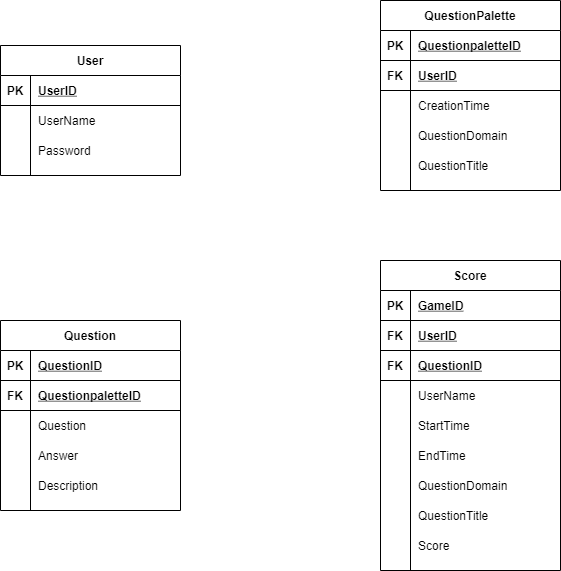

The diagram above was exported from draw.io. Its source (the exported page's mxGraphModel, read from the mxfile embedded in the PNG):
<mxGraphModel dx="1278" dy="617" grid="1" gridSize="10" guides="1" tooltips="1" connect="1" arrows="1" fold="1" page="1" pageScale="1" pageWidth="850" pageHeight="1100" math="0" shadow="0">
  <root>
    <mxCell id="0" />
    <mxCell id="1" parent="0" />
    <mxCell id="AmL5QC8lthuvFlbBSmB9-24" value="QuestionPalette" style="shape=table;startSize=30;container=1;collapsible=1;childLayout=tableLayout;fixedRows=1;rowLines=0;fontStyle=1;align=center;resizeLast=1;" parent="1" vertex="1">
      <mxGeometry x="480" y="190" width="180" height="190" as="geometry" />
    </mxCell>
    <mxCell id="AmL5QC8lthuvFlbBSmB9-25" value="" style="shape=partialRectangle;collapsible=0;dropTarget=0;pointerEvents=0;fillColor=none;top=0;left=0;bottom=1;right=0;points=[[0,0.5],[1,0.5]];portConstraint=eastwest;" parent="AmL5QC8lthuvFlbBSmB9-24" vertex="1">
      <mxGeometry y="30" width="180" height="30" as="geometry" />
    </mxCell>
    <mxCell id="AmL5QC8lthuvFlbBSmB9-26" value="PK" style="shape=partialRectangle;connectable=0;fillColor=none;top=0;left=0;bottom=0;right=0;fontStyle=1;overflow=hidden;" parent="AmL5QC8lthuvFlbBSmB9-25" vertex="1">
      <mxGeometry width="30" height="30" as="geometry" />
    </mxCell>
    <mxCell id="AmL5QC8lthuvFlbBSmB9-27" value="QuestionpaletteID" style="shape=partialRectangle;connectable=0;fillColor=none;top=0;left=0;bottom=0;right=0;align=left;spacingLeft=6;fontStyle=5;overflow=hidden;" parent="AmL5QC8lthuvFlbBSmB9-25" vertex="1">
      <mxGeometry x="30" width="150" height="30" as="geometry" />
    </mxCell>
    <mxCell id="AmL5QC8lthuvFlbBSmB9-176" value="" style="shape=partialRectangle;collapsible=0;dropTarget=0;pointerEvents=0;fillColor=none;top=0;left=0;bottom=1;right=0;points=[[0,0.5],[1,0.5]];portConstraint=eastwest;" parent="AmL5QC8lthuvFlbBSmB9-24" vertex="1">
      <mxGeometry y="60" width="180" height="30" as="geometry" />
    </mxCell>
    <mxCell id="AmL5QC8lthuvFlbBSmB9-177" value="FK" style="shape=partialRectangle;connectable=0;fillColor=none;top=0;left=0;bottom=0;right=0;fontStyle=1;overflow=hidden;" parent="AmL5QC8lthuvFlbBSmB9-176" vertex="1">
      <mxGeometry width="30" height="30" as="geometry" />
    </mxCell>
    <mxCell id="AmL5QC8lthuvFlbBSmB9-178" value="UserID" style="shape=partialRectangle;connectable=0;fillColor=none;top=0;left=0;bottom=0;right=0;align=left;spacingLeft=6;fontStyle=5;overflow=hidden;" parent="AmL5QC8lthuvFlbBSmB9-176" vertex="1">
      <mxGeometry x="30" width="150" height="30" as="geometry" />
    </mxCell>
    <mxCell id="AmL5QC8lthuvFlbBSmB9-34" value="" style="shape=partialRectangle;collapsible=0;dropTarget=0;pointerEvents=0;fillColor=none;top=0;left=0;bottom=0;right=0;points=[[0,0.5],[1,0.5]];portConstraint=eastwest;" parent="AmL5QC8lthuvFlbBSmB9-24" vertex="1">
      <mxGeometry y="90" width="180" height="30" as="geometry" />
    </mxCell>
    <mxCell id="AmL5QC8lthuvFlbBSmB9-35" value="" style="shape=partialRectangle;connectable=0;fillColor=none;top=0;left=0;bottom=0;right=0;editable=1;overflow=hidden;" parent="AmL5QC8lthuvFlbBSmB9-34" vertex="1">
      <mxGeometry width="30" height="30" as="geometry" />
    </mxCell>
    <mxCell id="AmL5QC8lthuvFlbBSmB9-36" value="CreationTime" style="shape=partialRectangle;connectable=0;fillColor=none;top=0;left=0;bottom=0;right=0;align=left;spacingLeft=6;overflow=hidden;" parent="AmL5QC8lthuvFlbBSmB9-34" vertex="1">
      <mxGeometry x="30" width="150" height="30" as="geometry" />
    </mxCell>
    <mxCell id="AmL5QC8lthuvFlbBSmB9-65" value="" style="shape=partialRectangle;collapsible=0;dropTarget=0;pointerEvents=0;fillColor=none;top=0;left=0;bottom=0;right=0;points=[[0,0.5],[1,0.5]];portConstraint=eastwest;" parent="AmL5QC8lthuvFlbBSmB9-24" vertex="1">
      <mxGeometry y="120" width="180" height="30" as="geometry" />
    </mxCell>
    <mxCell id="AmL5QC8lthuvFlbBSmB9-66" value="" style="shape=partialRectangle;connectable=0;fillColor=none;top=0;left=0;bottom=0;right=0;editable=1;overflow=hidden;" parent="AmL5QC8lthuvFlbBSmB9-65" vertex="1">
      <mxGeometry width="30" height="30" as="geometry" />
    </mxCell>
    <mxCell id="AmL5QC8lthuvFlbBSmB9-67" value="QuestionDomain" style="shape=partialRectangle;connectable=0;fillColor=none;top=0;left=0;bottom=0;right=0;align=left;spacingLeft=6;overflow=hidden;" parent="AmL5QC8lthuvFlbBSmB9-65" vertex="1">
      <mxGeometry x="30" width="150" height="30" as="geometry" />
    </mxCell>
    <mxCell id="AmL5QC8lthuvFlbBSmB9-68" value="" style="shape=partialRectangle;collapsible=0;dropTarget=0;pointerEvents=0;fillColor=none;top=0;left=0;bottom=0;right=0;points=[[0,0.5],[1,0.5]];portConstraint=eastwest;" parent="AmL5QC8lthuvFlbBSmB9-24" vertex="1">
      <mxGeometry y="150" width="180" height="30" as="geometry" />
    </mxCell>
    <mxCell id="AmL5QC8lthuvFlbBSmB9-69" value="" style="shape=partialRectangle;connectable=0;fillColor=none;top=0;left=0;bottom=0;right=0;editable=1;overflow=hidden;" parent="AmL5QC8lthuvFlbBSmB9-68" vertex="1">
      <mxGeometry width="30" height="30" as="geometry" />
    </mxCell>
    <mxCell id="AmL5QC8lthuvFlbBSmB9-70" value="QuestionTitle" style="shape=partialRectangle;connectable=0;fillColor=none;top=0;left=0;bottom=0;right=0;align=left;spacingLeft=6;overflow=hidden;" parent="AmL5QC8lthuvFlbBSmB9-68" vertex="1">
      <mxGeometry x="30" width="150" height="30" as="geometry" />
    </mxCell>
    <mxCell id="AmL5QC8lthuvFlbBSmB9-46" value="Question" style="shape=table;startSize=30;container=1;collapsible=1;childLayout=tableLayout;fixedRows=1;rowLines=0;fontStyle=1;align=center;resizeLast=1;" parent="1" vertex="1">
      <mxGeometry x="100" y="510" width="180" height="190" as="geometry" />
    </mxCell>
    <mxCell id="AmL5QC8lthuvFlbBSmB9-141" value="" style="shape=partialRectangle;collapsible=0;dropTarget=0;pointerEvents=0;fillColor=none;top=0;left=0;bottom=1;right=0;points=[[0,0.5],[1,0.5]];portConstraint=eastwest;" parent="AmL5QC8lthuvFlbBSmB9-46" vertex="1">
      <mxGeometry y="30" width="180" height="30" as="geometry" />
    </mxCell>
    <mxCell id="AmL5QC8lthuvFlbBSmB9-142" value="PK" style="shape=partialRectangle;connectable=0;fillColor=none;top=0;left=0;bottom=0;right=0;fontStyle=1;overflow=hidden;" parent="AmL5QC8lthuvFlbBSmB9-141" vertex="1">
      <mxGeometry width="30" height="30" as="geometry" />
    </mxCell>
    <mxCell id="AmL5QC8lthuvFlbBSmB9-143" value="QuestionID" style="shape=partialRectangle;connectable=0;fillColor=none;top=0;left=0;bottom=0;right=0;align=left;spacingLeft=6;fontStyle=5;overflow=hidden;" parent="AmL5QC8lthuvFlbBSmB9-141" vertex="1">
      <mxGeometry x="30" width="150" height="30" as="geometry" />
    </mxCell>
    <mxCell id="AmL5QC8lthuvFlbBSmB9-47" value="" style="shape=partialRectangle;collapsible=0;dropTarget=0;pointerEvents=0;fillColor=none;top=0;left=0;bottom=1;right=0;points=[[0,0.5],[1,0.5]];portConstraint=eastwest;" parent="AmL5QC8lthuvFlbBSmB9-46" vertex="1">
      <mxGeometry y="60" width="180" height="30" as="geometry" />
    </mxCell>
    <mxCell id="AmL5QC8lthuvFlbBSmB9-48" value="FK" style="shape=partialRectangle;connectable=0;fillColor=none;top=0;left=0;bottom=0;right=0;fontStyle=1;overflow=hidden;" parent="AmL5QC8lthuvFlbBSmB9-47" vertex="1">
      <mxGeometry width="30" height="30" as="geometry" />
    </mxCell>
    <mxCell id="AmL5QC8lthuvFlbBSmB9-49" value="QuestionpaletteID" style="shape=partialRectangle;connectable=0;fillColor=none;top=0;left=0;bottom=0;right=0;align=left;spacingLeft=6;fontStyle=5;overflow=hidden;" parent="AmL5QC8lthuvFlbBSmB9-47" vertex="1">
      <mxGeometry x="30" width="150" height="30" as="geometry" />
    </mxCell>
    <mxCell id="AmL5QC8lthuvFlbBSmB9-56" value="" style="shape=partialRectangle;collapsible=0;dropTarget=0;pointerEvents=0;fillColor=none;top=0;left=0;bottom=0;right=0;points=[[0,0.5],[1,0.5]];portConstraint=eastwest;" parent="AmL5QC8lthuvFlbBSmB9-46" vertex="1">
      <mxGeometry y="90" width="180" height="30" as="geometry" />
    </mxCell>
    <mxCell id="AmL5QC8lthuvFlbBSmB9-57" value="" style="shape=partialRectangle;connectable=0;fillColor=none;top=0;left=0;bottom=0;right=0;editable=1;overflow=hidden;" parent="AmL5QC8lthuvFlbBSmB9-56" vertex="1">
      <mxGeometry width="30" height="30" as="geometry" />
    </mxCell>
    <mxCell id="AmL5QC8lthuvFlbBSmB9-58" value="Question" style="shape=partialRectangle;connectable=0;fillColor=none;top=0;left=0;bottom=0;right=0;align=left;spacingLeft=6;overflow=hidden;" parent="AmL5QC8lthuvFlbBSmB9-56" vertex="1">
      <mxGeometry x="30" width="150" height="30" as="geometry" />
    </mxCell>
    <mxCell id="AmL5QC8lthuvFlbBSmB9-59" value="" style="shape=partialRectangle;collapsible=0;dropTarget=0;pointerEvents=0;fillColor=none;top=0;left=0;bottom=0;right=0;points=[[0,0.5],[1,0.5]];portConstraint=eastwest;" parent="AmL5QC8lthuvFlbBSmB9-46" vertex="1">
      <mxGeometry y="120" width="180" height="30" as="geometry" />
    </mxCell>
    <mxCell id="AmL5QC8lthuvFlbBSmB9-60" value="" style="shape=partialRectangle;connectable=0;fillColor=none;top=0;left=0;bottom=0;right=0;editable=1;overflow=hidden;" parent="AmL5QC8lthuvFlbBSmB9-59" vertex="1">
      <mxGeometry width="30" height="30" as="geometry" />
    </mxCell>
    <mxCell id="AmL5QC8lthuvFlbBSmB9-61" value="Answer" style="shape=partialRectangle;connectable=0;fillColor=none;top=0;left=0;bottom=0;right=0;align=left;spacingLeft=6;overflow=hidden;" parent="AmL5QC8lthuvFlbBSmB9-59" vertex="1">
      <mxGeometry x="30" width="150" height="30" as="geometry" />
    </mxCell>
    <mxCell id="AmL5QC8lthuvFlbBSmB9-62" value="" style="shape=partialRectangle;collapsible=0;dropTarget=0;pointerEvents=0;fillColor=none;top=0;left=0;bottom=0;right=0;points=[[0,0.5],[1,0.5]];portConstraint=eastwest;" parent="AmL5QC8lthuvFlbBSmB9-46" vertex="1">
      <mxGeometry y="150" width="180" height="30" as="geometry" />
    </mxCell>
    <mxCell id="AmL5QC8lthuvFlbBSmB9-63" value="" style="shape=partialRectangle;connectable=0;fillColor=none;top=0;left=0;bottom=0;right=0;editable=1;overflow=hidden;" parent="AmL5QC8lthuvFlbBSmB9-62" vertex="1">
      <mxGeometry width="30" height="30" as="geometry" />
    </mxCell>
    <mxCell id="AmL5QC8lthuvFlbBSmB9-64" value="Description" style="shape=partialRectangle;connectable=0;fillColor=none;top=0;left=0;bottom=0;right=0;align=left;spacingLeft=6;overflow=hidden;" parent="AmL5QC8lthuvFlbBSmB9-62" vertex="1">
      <mxGeometry x="30" width="150" height="30" as="geometry" />
    </mxCell>
    <mxCell id="AmL5QC8lthuvFlbBSmB9-72" value="User" style="shape=table;startSize=30;container=1;collapsible=1;childLayout=tableLayout;fixedRows=1;rowLines=0;fontStyle=1;align=center;resizeLast=1;" parent="1" vertex="1">
      <mxGeometry x="100" y="235" width="180" height="130" as="geometry" />
    </mxCell>
    <mxCell id="AmL5QC8lthuvFlbBSmB9-73" value="" style="shape=partialRectangle;collapsible=0;dropTarget=0;pointerEvents=0;fillColor=none;top=0;left=0;bottom=1;right=0;points=[[0,0.5],[1,0.5]];portConstraint=eastwest;" parent="AmL5QC8lthuvFlbBSmB9-72" vertex="1">
      <mxGeometry y="30" width="180" height="30" as="geometry" />
    </mxCell>
    <mxCell id="AmL5QC8lthuvFlbBSmB9-74" value="PK" style="shape=partialRectangle;connectable=0;fillColor=none;top=0;left=0;bottom=0;right=0;fontStyle=1;overflow=hidden;" parent="AmL5QC8lthuvFlbBSmB9-73" vertex="1">
      <mxGeometry width="30" height="30" as="geometry" />
    </mxCell>
    <mxCell id="AmL5QC8lthuvFlbBSmB9-75" value="UserID" style="shape=partialRectangle;connectable=0;fillColor=none;top=0;left=0;bottom=0;right=0;align=left;spacingLeft=6;fontStyle=5;overflow=hidden;" parent="AmL5QC8lthuvFlbBSmB9-73" vertex="1">
      <mxGeometry x="30" width="150" height="30" as="geometry" />
    </mxCell>
    <mxCell id="AmL5QC8lthuvFlbBSmB9-76" value="" style="shape=partialRectangle;collapsible=0;dropTarget=0;pointerEvents=0;fillColor=none;top=0;left=0;bottom=0;right=0;points=[[0,0.5],[1,0.5]];portConstraint=eastwest;" parent="AmL5QC8lthuvFlbBSmB9-72" vertex="1">
      <mxGeometry y="60" width="180" height="30" as="geometry" />
    </mxCell>
    <mxCell id="AmL5QC8lthuvFlbBSmB9-77" value="" style="shape=partialRectangle;connectable=0;fillColor=none;top=0;left=0;bottom=0;right=0;editable=1;overflow=hidden;" parent="AmL5QC8lthuvFlbBSmB9-76" vertex="1">
      <mxGeometry width="30" height="30" as="geometry" />
    </mxCell>
    <mxCell id="AmL5QC8lthuvFlbBSmB9-78" value="UserName" style="shape=partialRectangle;connectable=0;fillColor=none;top=0;left=0;bottom=0;right=0;align=left;spacingLeft=6;overflow=hidden;" parent="AmL5QC8lthuvFlbBSmB9-76" vertex="1">
      <mxGeometry x="30" width="150" height="30" as="geometry" />
    </mxCell>
    <mxCell id="AmL5QC8lthuvFlbBSmB9-79" value="" style="shape=partialRectangle;collapsible=0;dropTarget=0;pointerEvents=0;fillColor=none;top=0;left=0;bottom=0;right=0;points=[[0,0.5],[1,0.5]];portConstraint=eastwest;" parent="AmL5QC8lthuvFlbBSmB9-72" vertex="1">
      <mxGeometry y="90" width="180" height="30" as="geometry" />
    </mxCell>
    <mxCell id="AmL5QC8lthuvFlbBSmB9-80" value="" style="shape=partialRectangle;connectable=0;fillColor=none;top=0;left=0;bottom=0;right=0;editable=1;overflow=hidden;" parent="AmL5QC8lthuvFlbBSmB9-79" vertex="1">
      <mxGeometry width="30" height="30" as="geometry" />
    </mxCell>
    <mxCell id="AmL5QC8lthuvFlbBSmB9-81" value="Password" style="shape=partialRectangle;connectable=0;fillColor=none;top=0;left=0;bottom=0;right=0;align=left;spacingLeft=6;overflow=hidden;" parent="AmL5QC8lthuvFlbBSmB9-79" vertex="1">
      <mxGeometry x="30" width="150" height="30" as="geometry" />
    </mxCell>
    <mxCell id="AmL5QC8lthuvFlbBSmB9-89" value="Score" style="shape=table;startSize=30;container=1;collapsible=1;childLayout=tableLayout;fixedRows=1;rowLines=0;fontStyle=1;align=center;resizeLast=1;" parent="1" vertex="1">
      <mxGeometry x="480" y="450" width="180" height="310" as="geometry" />
    </mxCell>
    <mxCell id="AmL5QC8lthuvFlbBSmB9-138" value="" style="shape=partialRectangle;collapsible=0;dropTarget=0;pointerEvents=0;fillColor=none;top=0;left=0;bottom=1;right=0;points=[[0,0.5],[1,0.5]];portConstraint=eastwest;" parent="AmL5QC8lthuvFlbBSmB9-89" vertex="1">
      <mxGeometry y="30" width="180" height="30" as="geometry" />
    </mxCell>
    <mxCell id="AmL5QC8lthuvFlbBSmB9-139" value="PK" style="shape=partialRectangle;connectable=0;fillColor=none;top=0;left=0;bottom=0;right=0;fontStyle=1;overflow=hidden;" parent="AmL5QC8lthuvFlbBSmB9-138" vertex="1">
      <mxGeometry width="30" height="30" as="geometry" />
    </mxCell>
    <mxCell id="AmL5QC8lthuvFlbBSmB9-140" value="GameID" style="shape=partialRectangle;connectable=0;fillColor=none;top=0;left=0;bottom=0;right=0;align=left;spacingLeft=6;fontStyle=5;overflow=hidden;" parent="AmL5QC8lthuvFlbBSmB9-138" vertex="1">
      <mxGeometry x="30" width="150" height="30" as="geometry" />
    </mxCell>
    <mxCell id="AmL5QC8lthuvFlbBSmB9-90" value="" style="shape=partialRectangle;collapsible=0;dropTarget=0;pointerEvents=0;fillColor=none;top=0;left=0;bottom=1;right=0;points=[[0,0.5],[1,0.5]];portConstraint=eastwest;" parent="AmL5QC8lthuvFlbBSmB9-89" vertex="1">
      <mxGeometry y="60" width="180" height="30" as="geometry" />
    </mxCell>
    <mxCell id="AmL5QC8lthuvFlbBSmB9-91" value="FK" style="shape=partialRectangle;connectable=0;fillColor=none;top=0;left=0;bottom=0;right=0;fontStyle=1;overflow=hidden;" parent="AmL5QC8lthuvFlbBSmB9-90" vertex="1">
      <mxGeometry width="30" height="30" as="geometry" />
    </mxCell>
    <mxCell id="AmL5QC8lthuvFlbBSmB9-92" value="UserID" style="shape=partialRectangle;connectable=0;fillColor=none;top=0;left=0;bottom=0;right=0;align=left;spacingLeft=6;fontStyle=5;overflow=hidden;" parent="AmL5QC8lthuvFlbBSmB9-90" vertex="1">
      <mxGeometry x="30" width="150" height="30" as="geometry" />
    </mxCell>
    <mxCell id="AmL5QC8lthuvFlbBSmB9-121" value="" style="shape=partialRectangle;collapsible=0;dropTarget=0;pointerEvents=0;fillColor=none;top=0;left=0;bottom=1;right=0;points=[[0,0.5],[1,0.5]];portConstraint=eastwest;" parent="AmL5QC8lthuvFlbBSmB9-89" vertex="1">
      <mxGeometry y="90" width="180" height="30" as="geometry" />
    </mxCell>
    <mxCell id="AmL5QC8lthuvFlbBSmB9-122" value="FK" style="shape=partialRectangle;connectable=0;fillColor=none;top=0;left=0;bottom=0;right=0;fontStyle=1;overflow=hidden;" parent="AmL5QC8lthuvFlbBSmB9-121" vertex="1">
      <mxGeometry width="30" height="30" as="geometry" />
    </mxCell>
    <mxCell id="AmL5QC8lthuvFlbBSmB9-123" value="QuestionID" style="shape=partialRectangle;connectable=0;fillColor=none;top=0;left=0;bottom=0;right=0;align=left;spacingLeft=6;fontStyle=5;overflow=hidden;" parent="AmL5QC8lthuvFlbBSmB9-121" vertex="1">
      <mxGeometry x="30" width="150" height="30" as="geometry" />
    </mxCell>
    <mxCell id="AmL5QC8lthuvFlbBSmB9-93" value="" style="shape=partialRectangle;collapsible=0;dropTarget=0;pointerEvents=0;fillColor=none;top=0;left=0;bottom=0;right=0;points=[[0,0.5],[1,0.5]];portConstraint=eastwest;" parent="AmL5QC8lthuvFlbBSmB9-89" vertex="1">
      <mxGeometry y="120" width="180" height="30" as="geometry" />
    </mxCell>
    <mxCell id="AmL5QC8lthuvFlbBSmB9-94" value="" style="shape=partialRectangle;connectable=0;fillColor=none;top=0;left=0;bottom=0;right=0;editable=1;overflow=hidden;" parent="AmL5QC8lthuvFlbBSmB9-93" vertex="1">
      <mxGeometry width="30" height="30" as="geometry" />
    </mxCell>
    <mxCell id="AmL5QC8lthuvFlbBSmB9-95" value="UserName" style="shape=partialRectangle;connectable=0;fillColor=none;top=0;left=0;bottom=0;right=0;align=left;spacingLeft=6;overflow=hidden;" parent="AmL5QC8lthuvFlbBSmB9-93" vertex="1">
      <mxGeometry x="30" width="150" height="30" as="geometry" />
    </mxCell>
    <mxCell id="AmL5QC8lthuvFlbBSmB9-96" value="" style="shape=partialRectangle;collapsible=0;dropTarget=0;pointerEvents=0;fillColor=none;top=0;left=0;bottom=0;right=0;points=[[0,0.5],[1,0.5]];portConstraint=eastwest;" parent="AmL5QC8lthuvFlbBSmB9-89" vertex="1">
      <mxGeometry y="150" width="180" height="30" as="geometry" />
    </mxCell>
    <mxCell id="AmL5QC8lthuvFlbBSmB9-97" value="" style="shape=partialRectangle;connectable=0;fillColor=none;top=0;left=0;bottom=0;right=0;editable=1;overflow=hidden;" parent="AmL5QC8lthuvFlbBSmB9-96" vertex="1">
      <mxGeometry width="30" height="30" as="geometry" />
    </mxCell>
    <mxCell id="AmL5QC8lthuvFlbBSmB9-98" value="StartTime" style="shape=partialRectangle;connectable=0;fillColor=none;top=0;left=0;bottom=0;right=0;align=left;spacingLeft=6;overflow=hidden;" parent="AmL5QC8lthuvFlbBSmB9-96" vertex="1">
      <mxGeometry x="30" width="150" height="30" as="geometry" />
    </mxCell>
    <mxCell id="AmL5QC8lthuvFlbBSmB9-182" value="" style="shape=partialRectangle;collapsible=0;dropTarget=0;pointerEvents=0;fillColor=none;top=0;left=0;bottom=0;right=0;points=[[0,0.5],[1,0.5]];portConstraint=eastwest;" parent="AmL5QC8lthuvFlbBSmB9-89" vertex="1">
      <mxGeometry y="180" width="180" height="30" as="geometry" />
    </mxCell>
    <mxCell id="AmL5QC8lthuvFlbBSmB9-183" value="" style="shape=partialRectangle;connectable=0;fillColor=none;top=0;left=0;bottom=0;right=0;editable=1;overflow=hidden;" parent="AmL5QC8lthuvFlbBSmB9-182" vertex="1">
      <mxGeometry width="30" height="30" as="geometry" />
    </mxCell>
    <mxCell id="AmL5QC8lthuvFlbBSmB9-184" value="EndTime" style="shape=partialRectangle;connectable=0;fillColor=none;top=0;left=0;bottom=0;right=0;align=left;spacingLeft=6;overflow=hidden;" parent="AmL5QC8lthuvFlbBSmB9-182" vertex="1">
      <mxGeometry x="30" width="150" height="30" as="geometry" />
    </mxCell>
    <mxCell id="AmL5QC8lthuvFlbBSmB9-99" value="" style="shape=partialRectangle;collapsible=0;dropTarget=0;pointerEvents=0;fillColor=none;top=0;left=0;bottom=0;right=0;points=[[0,0.5],[1,0.5]];portConstraint=eastwest;" parent="AmL5QC8lthuvFlbBSmB9-89" vertex="1">
      <mxGeometry y="210" width="180" height="30" as="geometry" />
    </mxCell>
    <mxCell id="AmL5QC8lthuvFlbBSmB9-100" value="" style="shape=partialRectangle;connectable=0;fillColor=none;top=0;left=0;bottom=0;right=0;editable=1;overflow=hidden;" parent="AmL5QC8lthuvFlbBSmB9-99" vertex="1">
      <mxGeometry width="30" height="30" as="geometry" />
    </mxCell>
    <mxCell id="AmL5QC8lthuvFlbBSmB9-101" value="QuestionDomain" style="shape=partialRectangle;connectable=0;fillColor=none;top=0;left=0;bottom=0;right=0;align=left;spacingLeft=6;overflow=hidden;" parent="AmL5QC8lthuvFlbBSmB9-99" vertex="1">
      <mxGeometry x="30" width="150" height="30" as="geometry" />
    </mxCell>
    <mxCell id="AmL5QC8lthuvFlbBSmB9-115" value="" style="shape=partialRectangle;collapsible=0;dropTarget=0;pointerEvents=0;fillColor=none;top=0;left=0;bottom=0;right=0;points=[[0,0.5],[1,0.5]];portConstraint=eastwest;" parent="AmL5QC8lthuvFlbBSmB9-89" vertex="1">
      <mxGeometry y="240" width="180" height="30" as="geometry" />
    </mxCell>
    <mxCell id="AmL5QC8lthuvFlbBSmB9-116" value="" style="shape=partialRectangle;connectable=0;fillColor=none;top=0;left=0;bottom=0;right=0;editable=1;overflow=hidden;" parent="AmL5QC8lthuvFlbBSmB9-115" vertex="1">
      <mxGeometry width="30" height="30" as="geometry" />
    </mxCell>
    <mxCell id="AmL5QC8lthuvFlbBSmB9-117" value="QuestionTitle" style="shape=partialRectangle;connectable=0;fillColor=none;top=0;left=0;bottom=0;right=0;align=left;spacingLeft=6;overflow=hidden;" parent="AmL5QC8lthuvFlbBSmB9-115" vertex="1">
      <mxGeometry x="30" width="150" height="30" as="geometry" />
    </mxCell>
    <mxCell id="AmL5QC8lthuvFlbBSmB9-118" value="" style="shape=partialRectangle;collapsible=0;dropTarget=0;pointerEvents=0;fillColor=none;top=0;left=0;bottom=0;right=0;points=[[0,0.5],[1,0.5]];portConstraint=eastwest;" parent="AmL5QC8lthuvFlbBSmB9-89" vertex="1">
      <mxGeometry y="270" width="180" height="30" as="geometry" />
    </mxCell>
    <mxCell id="AmL5QC8lthuvFlbBSmB9-119" value="" style="shape=partialRectangle;connectable=0;fillColor=none;top=0;left=0;bottom=0;right=0;editable=1;overflow=hidden;" parent="AmL5QC8lthuvFlbBSmB9-118" vertex="1">
      <mxGeometry width="30" height="30" as="geometry" />
    </mxCell>
    <mxCell id="AmL5QC8lthuvFlbBSmB9-120" value="Score" style="shape=partialRectangle;connectable=0;fillColor=none;top=0;left=0;bottom=0;right=0;align=left;spacingLeft=6;overflow=hidden;" parent="AmL5QC8lthuvFlbBSmB9-118" vertex="1">
      <mxGeometry x="30" width="150" height="30" as="geometry" />
    </mxCell>
  </root>
</mxGraphModel>